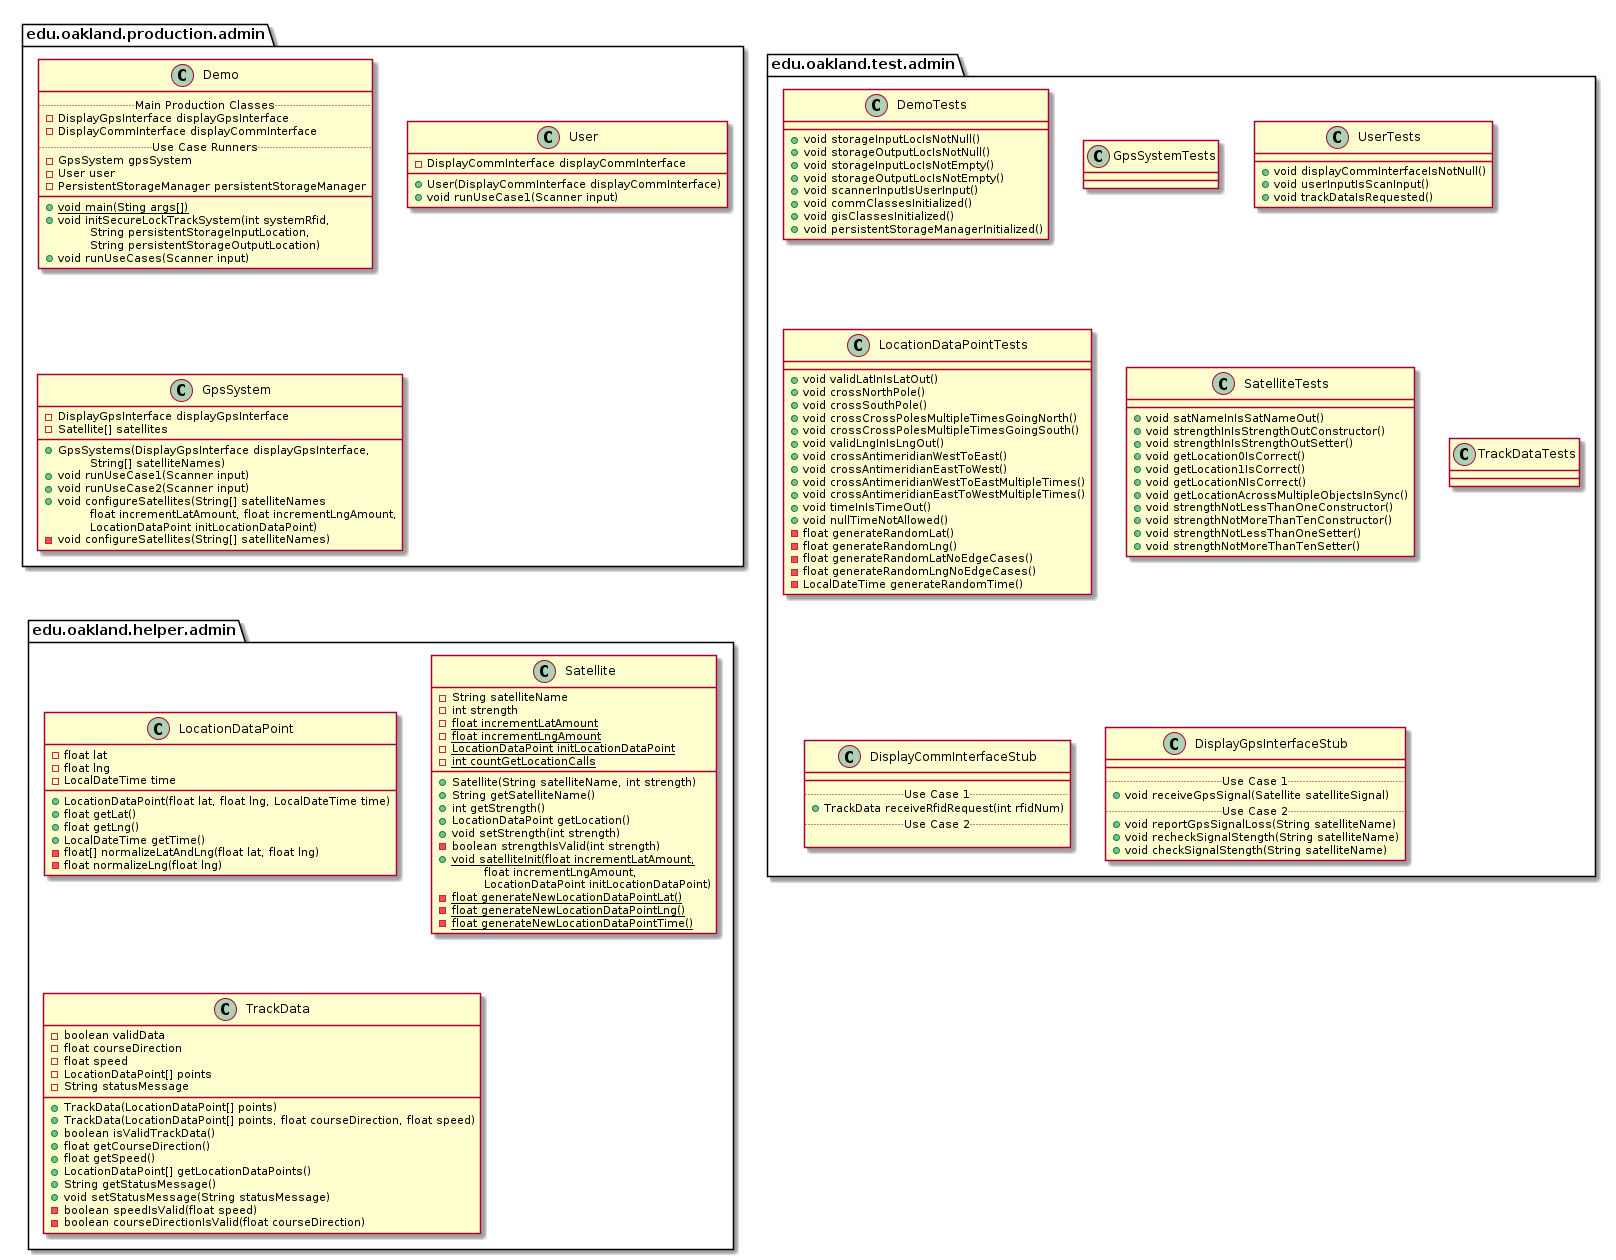

The diagram above was rendered by PlantUML. Its source (embedded in the PNG):
@startuml AdminPackages


package edu.oakland.production.admin {

}


package edu.oakland.production.admin {
    class Demo {
        .. Main Production Classes ..
        - DisplayGpsInterface displayGpsInterface
        - DisplayCommInterface displayCommInterface
        .. Use Case Runners ..
        - GpsSystem gpsSystem
        - User user
        - PersistentStorageManager persistentStorageManager
        __
        {static} + void main(Sting args[])
        + void initSecureLockTrackSystem(int systemRfid,
        \tString persistentStorageInputLocation,
        \tString persistentStorageOutputLocation)
        + void runUseCases(Scanner input)
    }
}


package edu.oakland.production.admin {
    class User {
        - DisplayCommInterface displayCommInterface
        + User(DisplayCommInterface displayCommInterface)
        + void runUseCase1(Scanner input)
    }
}


package edu.oakland.production.admin {
    class GpsSystem {
        - DisplayGpsInterface displayGpsInterface
        - Satellite[] satellites
        __
        + GpsSystems(DisplayGpsInterface displayGpsInterface,
        \tString[] satelliteNames)
        + void runUseCase1(Scanner input)
        + void runUseCase2(Scanner input)
        + void configureSatellites(String[] satelliteNames
        \tfloat incrementLatAmount, float incrementLngAmount,
        \tLocationDataPoint initLocationDataPoint)
        - void configureSatellites(String[] satelliteNames)
    }
}



package edu.oakland.test.admin {
    
}


package edu.oakland.test.admin {
    class DemoTests {
        + void storageInputLocIsNotNull()
        + void storageOutputLocIsNotNull()
        + void storageInputLocIsNotEmpty()
        + void storageOutputLocIsNotEmpty()
        + void scannerInputIsUserInput()
        + void commClassesInitialized()
        + void gisClassesInitialized()
        + void persistentStorageManagerInitialized()
    }
}


package edu.oakland.test.admin {
    class GpsSystemTests {

    }
}


package edu.oakland.test.admin {
    class UserTests {
        + void displayCommInterfaceIsNotNull()
        + void userInputIsScanInput()
        + void trackDataIsRequested()
    }
}


package edu.oakland.test.admin {
    class LocationDataPointTests {
        + void validLatInIsLatOut()
        + void crossNorthPole()
        + void crossSouthPole()
        + void crossCrossPolesMultipleTimesGoingNorth()
        + void crossCrossPolesMultipleTimesGoingSouth()
        + void validLngInIsLngOut()
        + void crossAntimeridianWestToEast()
        + void crossAntimeridianEastToWest()
        + void crossAntimeridianWestToEastMultipleTimes()
        + void crossAntimeridianEastToWestMultipleTimes()
        + void timeInIsTimeOut()
        + void nullTimeNotAllowed()
        - float generateRandomLat()
        - float generateRandomLng()
        - float generateRandomLatNoEdgeCases()
        - float generateRandomLngNoEdgeCases()
        - LocalDateTime generateRandomTime()
    }
}


package edu.oakland.test.admin {
    class SatelliteTests {
       + void satNameInIsSatNameOut()
       + void strengthInIsStrengthOutConstructor()
       + void strengthInIsStrengthOutSetter()
       + void getLocation0IsCorrect()
       + void getLocation1IsCorrect()
       + void getLocationNIsCorrect()
       + void getLocationAcrossMultipleObjectsInSync()
       + void strengthNotLessThanOneConstructor()
       + void strengthNotMoreThanTenConstructor()
       + void strengthNotLessThanOneSetter()
       + void strengthNotMoreThanTenSetter()
    }
}


package edu.oakland.test.admin {
    class TrackDataTests {
        
    }
}


package edu.oakland.test.admin {
    class DisplayCommInterfaceStub {
        __
        .. Use Case 1 ..
        + TrackData receiveRfidRequest(int rfidNum)
        .. Use Case 2 ..

    }
}


package edu.oakland.test.admin {
    class DisplayGpsInterfaceStub {
        __
        .. Use Case 1 ..
        + void receiveGpsSignal(Satellite satelliteSignal)
        .. Use Case 2 ..
        + void reportGpsSignalLoss(String satelliteName)
        + void recheckSignalStength(String satelliteName)
        + void checkSignalStength(String satelliteName)
    }
}



package edu.oakland.helper.admin {
    
}


package edu.oakland.helper.admin {
    class LocationDataPoint {
        - float lat
        - float lng
        - LocalDateTime time
        + LocationDataPoint(float lat, float lng, LocalDateTime time)
        + float getLat()
        + float getLng()
        + LocalDateTime getTime()
        - float[] normalizeLatAndLng(float lat, float lng)
        - float normalizeLng(float lng)
    }
}


package edu.oakland.helper.admin {
    class Satellite {
        - String satelliteName
        - int strength
        {static} - float incrementLatAmount
        {static} - float incrementLngAmount
        {static} - LocationDataPoint initLocationDataPoint
        {static} - int countGetLocationCalls
        __
        + Satellite(String satelliteName, int strength)
        + String getSatelliteName()
        + int getStrength()
        + LocationDataPoint getLocation()
        + void setStrength(int strength)
        - boolean strengthIsValid(int strength)
        {static} + void satelliteInit(float incrementLatAmount,
        \tfloat incrementLngAmount,
        \tLocationDataPoint initLocationDataPoint)
        {static} - float generateNewLocationDataPointLat()
        {static} - float generateNewLocationDataPointLng()
        {static} - float generateNewLocationDataPointTime()
    }
}


package edu.oakland.helper.admin {
    class TrackData {
        - boolean validData
        - float courseDirection
        - float speed
        - LocationDataPoint[] points
        - String statusMessage
        + TrackData(LocationDataPoint[] points)
        + TrackData(LocationDataPoint[] points, float courseDirection, float speed)
        + boolean isValidTrackData()
        + float getCourseDirection()
        + float getSpeed()
        + LocationDataPoint[] getLocationDataPoints()
        + String getStatusMessage()
        + void setStatusMessage(String statusMessage)
        - boolean speedIsValid(float speed)
        - boolean courseDirectionIsValid(float courseDirection)
    }
}



@enduml